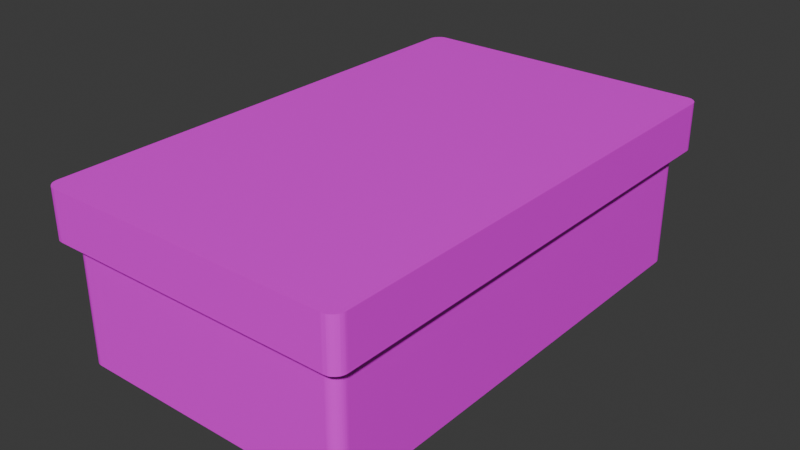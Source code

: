 # Source: Armour_Box.blend  (saved by Blender 4.4.32; exported with 4.5.12 LTS)
import bpy
from mathutils import Matrix  # noqa: F401  (used for matrix-valued properties, if any)

bpy.ops.wm.read_factory_settings(use_empty=True)
scene = bpy.context.scene
scene.name = 'Scene'

# ---- collections
col_collection = bpy.data.collections.new('Collection'); scene.collection.children.link(col_collection)

# ---- images (referenced by path relative to the original .blend; pixels are not part of the script)
import os
ASSET_DIR = os.environ.get("B2B_ASSET_DIR", "")  # directory of the original .blend (textures are referenced by path, not embedded)
HERE = os.path.dirname(os.path.abspath(__file__))  # packed textures are extracted next to this script under _unpacked/

def load_image(name, relpath, width, height, colorspace="sRGB"):
    """Load a texture the original file referenced (path relative to the .blend, or extracted next to this script)."""
    p = next((c for c in (os.path.join(HERE, relpath), os.path.join(ASSET_DIR, relpath)) if relpath and os.path.exists(c)), "")
    if p:
        img = bpy.data.images.load(p, check_existing=True)
        img.name = name
    else:  # same state as the original file: an image datablock whose file is absent (Cycles renders it pink)
        img = bpy.data.images.new(name, width, height)
        img.source = "FILE"
        img.filepath = "//" + (relpath or name)
    img.colorspace_settings.name = colorspace
    return img
img_imphenziapalette02_albedo_png = load_image('ImphenziaPalette02-Albedo.png', 'ImphenziaPalettes/ImphenziaPalette02-Albedo.png', 1024, 1024, 'sRGB')

# ---- materials (node trees are filled in below, after node groups)
mat_material = bpy.data.materials.new('Material')
mat_material.alpha_threshold = 0.0
mat_material.roughness = 0.5
mat_material.line_color = (0.0, 0.0, 0.0, 1.0)

# ---- material node trees
mat_material.use_nodes = True; mat_material.node_tree.nodes.clear()
_N = mat_material.node_tree.nodes; _L = mat_material.node_tree.links
n0 = _N.new('ShaderNodeOutputMaterial'); n0.name = 'Material Output'; n0.location = (300, 300)
n1 = _N.new('ShaderNodeBsdfPrincipled'); n1.name = 'Principled BSDF'; n1.location = (10, 300)
n1.inputs[3].default_value = 1.45
n2 = _N.new('ShaderNodeTexImage'); n2.name = 'Image Texture'; n2.location = (-326, 212)
n2.image = img_imphenziapalette02_albedo_png
_L.new(n1.outputs[0], n0.inputs[0])
_L.new(n2.outputs[0], n1.inputs[0])
n0.is_active_output = True

# ---- world
world_world = bpy.data.worlds.new('World'); scene.world = world_world
world_world.use_nodes = True; world_world.node_tree.nodes.clear()
_N = world_world.node_tree.nodes; _L = world_world.node_tree.links
n0 = _N.new('ShaderNodeOutputWorld'); n0.name = 'World Output'; n0.location = (300, 300)
n1 = _N.new('ShaderNodeBackground'); n1.name = 'Background'; n1.location = (10, 300)
n1.inputs[0].default_value = (0.05088, 0.05088, 0.05088, 1.0)
_L.new(n1.outputs[0], n0.inputs[0])
n0.is_active_output = True
world_world.color = (0.05088, 0.05088, 0.05088)
world_world.sun_shadow_jitter_overblur = 0.0

# ---- meshes
me_cube = bpy.data.meshes.new('Cube')
me_cube.from_pydata([(0.6, -1.0, 0.7), (-0.6, -1.0, 0.7), (0.6, 1.0, 0.7), (-0.6, 1.0, 0.7), (-0.6, 1.05, 0.5), (0.6, 1.05, 0.5), (-0.6, 1.05, 0.7), (0.6, 1.05, 0.7), (0.6, -1.05, 0.5), (-0.6, -1.05, 0.5), (0.6, -1.05, 0.7), (-0.6, -1.05, 0.7), (0.65, 1.0, 0.5), (0.65, -1.0, 0.5), (0.65, 1.0, 0.7), (0.65, -1.0, 0.7), (-0.65, -1.0, 0.5), (-0.65, 1.0, 0.5), (-0.65, -1.0, 0.7), (-0.65, 1.0, 0.7), (-0.6, -1.05, 0.7), (-0.6, -1.05, 0.5), (-0.6, 1.05, 0.5), (-0.6, 1.05, 0.7), (0.6, 1.05, 0.7), (0.6, 1.05, 0.5), (0.6, -1.05, 0.5), (0.6, -1.05, 0.7), (0.65, -1.0, 0.5), (0.6, -1.05, 0.5), (0.6494, -1.008, 0.5), (0.6476, -1.015, 0.5), (0.6446, -1.023, 0.5), (0.6405, -1.029, 0.5), (0.6354, -1.035, 0.5), (0.6294, -1.04, 0.5), (0.6227, -1.045, 0.5), (0.6155, -1.048, 0.5), (0.6078, -1.049, 0.5), (0.6, -1.05, 0.7), (0.65, -1.0, 0.7), (0.6078, -1.049, 0.7), (0.6155, -1.048, 0.7), (0.6227, -1.045, 0.7), (0.6294, -1.04, 0.7), (0.6354, -1.035, 0.7), (0.6405, -1.029, 0.7), (0.6446, -1.023, 0.7), (0.6476, -1.015, 0.7), (0.6494, -1.008, 0.7), (0.65, 1.0, 0.7), (0.6, 1.05, 0.7), (0.6494, 1.008, 0.7), (0.6476, 1.015, 0.7), (0.6446, 1.023, 0.7), (0.6405, 1.029, 0.7), (0.6354, 1.035, 0.7), (0.6294, 1.04, 0.7), (0.6227, 1.045, 0.7), (0.6155, 1.048, 0.7), (0.6078, 1.049, 0.7), (0.6, 1.05, 0.5), (0.65, 1.0, 0.5), (0.6078, 1.049, 0.5), (0.6155, 1.048, 0.5), (0.6227, 1.045, 0.5), (0.6294, 1.04, 0.5), (0.6354, 1.035, 0.5), (0.6405, 1.029, 0.5), (0.6446, 1.023, 0.5), (0.6476, 1.015, 0.5), (0.6494, 1.008, 0.5), (-0.65, 1.0, 0.5), (-0.6, 1.05, 0.5), (-0.6494, 1.008, 0.5), (-0.6476, 1.015, 0.5), (-0.6446, 1.023, 0.5), (-0.6405, 1.029, 0.5), (-0.6354, 1.035, 0.5), (-0.6294, 1.04, 0.5), (-0.6227, 1.045, 0.5), (-0.6155, 1.048, 0.5), (-0.6078, 1.049, 0.5), (-0.6, 1.05, 0.7), (-0.65, 1.0, 0.7), (-0.6078, 1.049, 0.7), (-0.6155, 1.048, 0.7), (-0.6227, 1.045, 0.7), (-0.6294, 1.04, 0.7), (-0.6354, 1.035, 0.7), (-0.6405, 1.029, 0.7), (-0.6446, 1.023, 0.7), (-0.6476, 1.015, 0.7), (-0.6494, 1.008, 0.7), (-0.65, -1.0, 0.7), (-0.6, -1.05, 0.7), (-0.6494, -1.008, 0.7), (-0.6476, -1.015, 0.7), (-0.6446, -1.023, 0.7), (-0.6405, -1.029, 0.7), (-0.6354, -1.035, 0.7), (-0.6294, -1.04, 0.7), (-0.6227, -1.045, 0.7), (-0.6155, -1.048, 0.7), (-0.6078, -1.049, 0.7), (-0.6, -1.05, 0.5), (-0.65, -1.0, 0.5), (-0.6078, -1.049, 0.5), (-0.6155, -1.048, 0.5), (-0.6227, -1.045, 0.5), (-0.6294, -1.04, 0.5), (-0.6354, -1.035, 0.5), (-0.6405, -1.029, 0.5), (-0.6446, -1.023, 0.5), (-0.6476, -1.015, 0.5), (-0.6494, -1.008, 0.5), (0.5515, 1.0, 0.0), (-0.55, 1.0, 0.0), (0.5515, -1.0, 0.5), (-0.55, -1.0, 0.5), (-0.55, -1.0, 0.0), (0.5515, -1.0, 0.0), (-0.55, 1.0, 0.5), (0.5515, 1.0, 0.5), (-0.55, 1.05, 0.5), (0.5515, 1.05, 0.5), (-0.55, 1.05, 0.7), (0.5515, 1.05, 0.7), (0.5515, -1.05, 0.5), (-0.55, -1.05, 0.5), (0.5515, -1.05, 0.7), (-0.55, -1.05, 0.7), (-0.55, 1.0, 0.4533), (-0.55, 1.0, 0.04827), (0.5515, 1.0, 0.4533), (0.5515, 1.0, 0.04827), (0.5515, -1.0, 0.4533), (0.5515, -1.0, 0.04827), (-0.55, -1.0, 0.4533), (-0.55, -1.0, 0.04827), (-0.6, 0.947, 0.0), (-0.6, -0.9497, 0.0), (0.6, 0.947, 0.5), (0.6, -0.9497, 0.5), (-0.6, -0.9497, 0.5), (-0.6, 0.947, 0.5), (0.6, -0.9497, 0.0), (0.6, 0.947, 0.0), (0.65, 0.947, 0.5), (0.65, -0.9497, 0.5), (0.65, 0.947, 0.7), (0.65, -0.9497, 0.7), (-0.65, -0.9497, 0.5), (-0.65, 0.947, 0.5), (-0.65, -0.9497, 0.7), (-0.65, 0.947, 0.7), (-0.55, 0.947, 0.0), (-0.55, -0.9497, 0.0), (0.5515, 0.947, 0.0), (0.5515, -0.9497, 0.0), (0.6, 0.947, 0.04827), (0.6, -0.9497, 0.04827), (0.6, 0.947, 0.4533), (0.6, -0.9497, 0.4533), (-0.6, -0.9497, 0.04827), (-0.6, 0.947, 0.04827), (-0.6, -0.9497, 0.4533), (-0.6, 0.947, 0.4533), (0.5515, -1.0, 0.5), (0.6, -0.9514, 0.5), (0.6486, -1.0, 0.5), (0.6, -1.049, 0.5), (0.6, -1.0, 0.5486), (0.6, -1.049, 0.5), (0.5591, -0.9994, 0.5), (0.5665, -0.9976, 0.5), (0.5735, -0.9947, 0.5), (0.58, -0.9907, 0.5), (0.5858, -0.9858, 0.5), (0.5907, -0.9799, 0.5), (0.5947, -0.9734, 0.5), (0.5976, -0.9664, 0.5), (0.5994, -0.959, 0.5), (0.6, -0.9514, 0.0), (0.5515, -1.0, 0.0), (0.5994, -0.959, 0.0), (0.5976, -0.9664, 0.0), (0.5947, -0.9734, 0.0), (0.5907, -0.9799, 0.0), (0.5858, -0.9858, 0.0), (0.58, -0.9907, 0.0), (0.5735, -0.9947, 0.0), (0.5665, -0.9976, 0.0), (0.5591, -0.9994, 0.0), (0.5514, -1.0, 0.4533), (0.6, -0.9514, 0.4533), (0.559, -0.9994, 0.4533), (0.5664, -0.9976, 0.4533), (0.5734, -0.9947, 0.4533), (0.5799, -0.9907, 0.4533), (0.5858, -0.9858, 0.4533), (0.5907, -0.9799, 0.4533), (0.5947, -0.9734, 0.4533), (0.5976, -0.9664, 0.4533), (0.5994, -0.959, 0.4533), (0.6, -0.9514, 0.04827), (0.5514, -1.0, 0.04827), (0.5994, -0.959, 0.04827), (0.5976, -0.9664, 0.04827), (0.5947, -0.9734, 0.04827), (0.5907, -0.9799, 0.04827), (0.5858, -0.9858, 0.04827), (0.5799, -0.9907, 0.04827), (0.5734, -0.9947, 0.04827), (0.5664, -0.9976, 0.04827), (0.559, -0.9994, 0.04827), (0.6, 0.948, 0.5), (0.5515, 1.0, 0.5), (0.6, 1.05, 0.5), (0.6, 1.0, 0.552), (0.6, 1.05, 0.5), (0.65, 1.0, 0.5), (0.5994, 0.9561, 0.5), (0.5976, 0.9641, 0.5), (0.5947, 0.9716, 0.5), (0.5907, 0.9786, 0.5), (0.5858, 0.9848, 0.5), (0.58, 0.9901, 0.5), (0.5735, 0.9943, 0.5), (0.5665, 0.9975, 0.5), (0.5591, 0.9994, 0.5), (0.5515, 1.0, 0.0), (0.6, 0.948, 0.0), (0.5591, 0.9994, 0.0), (0.5665, 0.9975, 0.0), (0.5735, 0.9943, 0.0), (0.58, 0.9901, 0.0), (0.5858, 0.9848, 0.0), (0.5907, 0.9786, 0.0), (0.5947, 0.9716, 0.0), (0.5976, 0.9641, 0.0), (0.5994, 0.9561, 0.0), (0.6, 0.948, 0.4533), (0.548, 1.0, 0.4533), (0.5994, 0.9561, 0.4533), (0.5975, 0.9641, 0.4533), (0.5943, 0.9716, 0.4533), (0.5901, 0.9786, 0.4533), (0.5848, 0.9848, 0.4533), (0.5786, 0.9901, 0.4533), (0.5716, 0.9943, 0.4533), (0.5641, 0.9975, 0.4533), (0.5561, 0.9994, 0.4533), (0.548, 1.0, 0.04827), (0.6, 0.948, 0.04827), (0.5561, 0.9994, 0.04827), (0.5641, 0.9975, 0.04827), (0.5716, 0.9943, 0.04827), (0.5786, 0.9901, 0.04827), (0.5848, 0.9848, 0.04827), (0.5901, 0.9786, 0.04827), (0.5943, 0.9716, 0.04827), (0.5975, 0.9641, 0.04827), (0.5994, 0.9561, 0.04827), (-0.55, 1.0, 0.5), (-0.6, 0.9492, 0.5), (-0.65, 1.0, 0.5), (-0.6, 1.05, 0.5), (-0.6, 1.0, 0.5508), (-0.6, 1.05, 0.5), (-0.5578, 0.9994, 0.5), (-0.5655, 0.9975, 0.5), (-0.5727, 0.9945, 0.5), (-0.5794, 0.9903, 0.5), (-0.5854, 0.9851, 0.5), (-0.5905, 0.9791, 0.5), (-0.5946, 0.9723, 0.5), (-0.5976, 0.9649, 0.5), (-0.5994, 0.9572, 0.5), (-0.6, 0.9492, 0.0), (-0.55, 1.0, 0.0), (-0.5994, 0.9572, 0.0), (-0.5976, 0.9649, 0.0), (-0.5946, 0.9723, 0.0), (-0.5905, 0.9791, 0.0), (-0.5854, 0.9851, 0.0), (-0.5794, 0.9903, 0.0), (-0.5727, 0.9945, 0.0), (-0.5655, 0.9975, 0.0), (-0.5578, 0.9994, 0.0), (-0.5492, 1.0, 0.4533), (-0.6, 0.9492, 0.4533), (-0.5572, 0.9994, 0.4533), (-0.5649, 0.9975, 0.4533), (-0.5723, 0.9945, 0.4533), (-0.5791, 0.9903, 0.4533), (-0.5851, 0.9851, 0.4533), (-0.5903, 0.9791, 0.4533), (-0.5945, 0.9723, 0.4533), (-0.5975, 0.9649, 0.4533), (-0.5994, 0.9572, 0.4533), (-0.6, 0.9492, 0.04827), (-0.5492, 1.0, 0.04827), (-0.5994, 0.9572, 0.04827), (-0.5975, 0.9649, 0.04827), (-0.5945, 0.9723, 0.04827), (-0.5903, 0.9791, 0.04827), (-0.5851, 0.9851, 0.04827), (-0.5791, 0.9903, 0.04827), (-0.5723, 0.9945, 0.04827), (-0.5649, 0.9975, 0.04827), (-0.5572, 0.9994, 0.04827), (-0.6, -0.9508, 0.5), (-0.5508, -1.0, 0.5), (-0.6, -1.049, 0.5), (-0.6, -1.0, 0.5492), (-0.6, -1.049, 0.5), (-0.6492, -1.0, 0.5), (-0.5994, -0.9585, 0.5), (-0.5976, -0.966, 0.5), (-0.5946, -0.9731, 0.5), (-0.5906, -0.9797, 0.5), (-0.5856, -0.9856, 0.5), (-0.5797, -0.9906, 0.5), (-0.5731, -0.9946, 0.5), (-0.566, -0.9976, 0.5), (-0.5585, -0.9994, 0.5), (-0.5508, -1.0, 0.0), (-0.6, -0.9508, 0.0), (-0.5585, -0.9994, 0.0), (-0.566, -0.9976, 0.0), (-0.5731, -0.9946, 0.0), (-0.5797, -0.9906, 0.0), (-0.5856, -0.9856, 0.0), (-0.5906, -0.9797, 0.0), (-0.5946, -0.9731, 0.0), (-0.5976, -0.966, 0.0), (-0.5994, -0.9585, 0.0), (-0.5508, -1.0, 0.04827), (-0.6, -0.9508, 0.04827), (-0.5585, -0.9994, 0.04827), (-0.566, -0.9976, 0.04827), (-0.5731, -0.9946, 0.04827), (-0.5797, -0.9906, 0.04827), (-0.5856, -0.9856, 0.04827), (-0.5906, -0.9797, 0.04827), (-0.5946, -0.9731, 0.04827), (-0.5976, -0.966, 0.04827), (-0.5994, -0.9585, 0.04827), (-0.6, -0.9508, 0.4533), (-0.5508, -1.0, 0.4533), (-0.5994, -0.9585, 0.4533), (-0.5976, -0.966, 0.4533), (-0.5946, -0.9731, 0.4533), (-0.5906, -0.9797, 0.4533), (-0.5856, -0.9856, 0.4533), (-0.5797, -0.9906, 0.4533), (-0.5731, -0.9946, 0.4533), (-0.566, -0.9976, 0.4533), (-0.5585, -0.9994, 0.4533), (-0.6, 0.1148, 0.0), (-0.6, -0.1174, 0.0), (0.6, 0.1148, 0.5), (0.6, -0.1174, 0.5), (-0.6, -0.1174, 0.5), (-0.6, 0.1148, 0.5), (0.6, -0.1174, 0.0), (0.6, 0.1148, 0.0), (0.65, 0.1148, 0.5), (0.65, -0.1174, 0.5), (0.65, 0.1148, 0.7), (0.65, -0.1174, 0.7), (-0.65, -0.1174, 0.5), (-0.65, 0.1148, 0.5), (-0.65, -0.1174, 0.7), (-0.65, 0.1148, 0.7), (-0.55, 0.1148, 0.0), (-0.55, -0.1174, 0.0), (0.5515, 0.1148, 0.0), (0.5515, -0.1174, 0.0), (0.6, 0.1148, 0.04827), (0.6, -0.1174, 0.04827), (0.6, 0.1148, 0.4533), (0.6, -0.1174, 0.4533), (-0.6, -0.1174, 0.04827), (-0.6, 0.1148, 0.04827), (-0.6, -0.1174, 0.4533), (-0.6, 0.1148, 0.4533), (-0.6, -0.1174, 0.3), (-0.6, 0.1148, 0.3), (-0.65, -0.1174, 0.3), (-0.65, 0.1148, 0.3)], [], [(267, 266, 17, 72, 74, 75, 76, 77, 78, 79, 80, 81, 82, 73, 22), (314, 313, 119, 129, 9), (279, 281, 282, 283, 284, 285, 286, 287, 288, 289, 280, 117, 156, 140), (161, 163, 195, 205), (146, 161, 205, 183), (242, 216, 142, 162), (124, 4, 6, 126), (142, 216, 221, 12, 148), (122, 264, 269, 4, 124), (128, 8, 10, 130), (144, 312, 317, 16, 152), (171, 170, 13, 28, 30, 31, 32, 33, 34, 35, 36, 37, 38, 29, 26), (118, 168, 173, 8, 128), (148, 12, 14, 150), (12, 221, 220, 25, 61, 63, 64, 65, 66, 67, 68, 69, 70, 71, 62), (152, 16, 18, 154), (328, 339, 164, 141), (16, 317, 316, 21, 105, 107, 108, 109, 110, 111, 112, 113, 114, 115, 106), (21, 20, 95, 105), (1, 315, 314, 9, 11), (3, 268, 267, 22, 23), (290, 264, 122, 132), (23, 22, 73, 83), (2, 219, 218, 5, 7), (134, 123, 217, 243), (25, 24, 51, 61), (0, 172, 171, 26, 27), (27, 26, 29, 39), (194, 168, 118, 136), (28, 40, 49, 30), (30, 49, 48, 31), (31, 48, 47, 32), (32, 47, 46, 33), (33, 46, 45, 34), (34, 45, 44, 35), (35, 44, 43, 36), (36, 43, 42, 37), (37, 42, 41, 38), (38, 41, 39, 29), (13, 15, 40, 28), (50, 62, 71, 52), (52, 71, 70, 53), (53, 70, 69, 54), (54, 69, 68, 55), (55, 68, 67, 56), (56, 67, 66, 57), (57, 66, 65, 58), (58, 65, 64, 59), (59, 64, 63, 60), (60, 63, 61, 51), (14, 12, 62, 50), (72, 84, 93, 74), (74, 93, 92, 75), (75, 92, 91, 76), (76, 91, 90, 77), (77, 90, 89, 78), (78, 89, 88, 79), (79, 88, 87, 80), (80, 87, 86, 81), (81, 86, 85, 82), (82, 85, 83, 73), (17, 19, 84, 72), (94, 106, 115, 96), (96, 115, 114, 97), (97, 114, 113, 98), (98, 113, 112, 99), (99, 112, 111, 100), (100, 111, 110, 101), (101, 110, 109, 102), (102, 109, 108, 103), (103, 108, 107, 104), (104, 107, 105, 95), (18, 16, 106, 94), (316, 315, 1, 20, 21), (119, 118, 128, 129), (9, 129, 131, 11), (129, 128, 130, 131), (5, 125, 127, 7), (125, 124, 126, 127), (167, 145, 265, 291), (132, 122, 123, 134), (120, 139, 338, 327), (157, 159, 121, 120), (163, 143, 169, 195), (136, 118, 119, 138), (220, 219, 2, 24, 25), (123, 122, 124, 125), (121, 137, 139, 120), (137, 136, 138, 139), (159, 146, 183, 185, 186, 187, 188, 189, 190, 191, 192, 193, 184, 121), (117, 133, 135, 116), (133, 132, 134, 135), (140, 165, 301, 279), (254, 242, 162, 160), (184, 206, 137, 121), (206, 194, 136, 137), (165, 167, 291, 301), (302, 290, 132, 133), (339, 349, 166, 164), (139, 138, 350, 338), (385, 387, 167, 165), (141, 157, 120, 327, 329, 330, 331, 332, 333, 334, 335, 336, 337, 328), (360, 385, 165, 140), (135, 134, 243, 253), (381, 383, 163, 161), (116, 231, 233, 234, 235, 236, 237, 238, 239, 240, 241, 232, 147, 158), (366, 381, 161, 146), (117, 116, 158, 156), (377, 379, 159, 157), (280, 302, 133, 117), (361, 377, 157, 141), (269, 268, 3, 6, 4), (364, 144, 152, 372), (17, 153, 155, 19), (372, 152, 154, 374), (173, 172, 0, 10, 8), (362, 142, 148, 368), (13, 149, 151, 15), (368, 148, 150, 370), (232, 254, 160, 147), (383, 363, 143, 163), (116, 135, 253, 231), (379, 366, 146, 159), (138, 119, 313, 350), (387, 365, 145, 167), (168, 174, 175, 176, 177, 178, 179, 180, 181, 182, 169, 170, 171, 172, 173), (206, 184, 193, 215), (215, 193, 192, 214), (214, 192, 191, 213), (213, 191, 190, 212), (212, 190, 189, 211), (211, 189, 188, 210), (210, 188, 187, 209), (209, 187, 186, 208), (208, 186, 185, 207), (207, 185, 183, 205), (168, 194, 196, 174), (174, 196, 197, 175), (175, 197, 198, 176), (176, 198, 199, 177), (177, 199, 200, 178), (178, 200, 201, 179), (179, 201, 202, 180), (180, 202, 203, 181), (181, 203, 204, 182), (182, 204, 195, 169), (194, 206, 215, 196), (196, 215, 214, 197), (197, 214, 213, 198), (198, 213, 212, 199), (199, 212, 211, 200), (200, 211, 210, 201), (201, 210, 209, 202), (202, 209, 208, 203), (203, 208, 207, 204), (204, 207, 205, 195), (170, 169, 143, 149, 13), (216, 222, 223, 224, 225, 226, 227, 228, 229, 230, 217, 218, 219, 220, 221), (254, 232, 241, 263), (263, 241, 240, 262), (262, 240, 239, 261), (261, 239, 238, 260), (260, 238, 237, 259), (259, 237, 236, 258), (258, 236, 235, 257), (257, 235, 234, 256), (256, 234, 233, 255), (255, 233, 231, 253), (216, 242, 244, 222), (222, 244, 245, 223), (223, 245, 246, 224), (224, 246, 247, 225), (225, 247, 248, 226), (226, 248, 249, 227), (227, 249, 250, 228), (228, 250, 251, 229), (229, 251, 252, 230), (230, 252, 243, 217), (242, 254, 263, 244), (244, 263, 262, 245), (245, 262, 261, 246), (246, 261, 260, 247), (247, 260, 259, 248), (248, 259, 258, 249), (249, 258, 257, 250), (250, 257, 256, 251), (251, 256, 255, 252), (252, 255, 253, 243), (218, 217, 123, 125, 5), (264, 270, 271, 272, 273, 274, 275, 276, 277, 278, 265, 266, 267, 268, 269), (302, 280, 289, 311), (311, 289, 288, 310), (310, 288, 287, 309), (309, 287, 286, 308), (308, 286, 285, 307), (307, 285, 284, 306), (306, 284, 283, 305), (305, 283, 282, 304), (304, 282, 281, 303), (303, 281, 279, 301), (264, 290, 292, 270), (270, 292, 293, 271), (271, 293, 294, 272), (272, 294, 295, 273), (273, 295, 296, 274), (274, 296, 297, 275), (275, 297, 298, 276), (276, 298, 299, 277), (277, 299, 300, 278), (278, 300, 291, 265), (290, 302, 311, 292), (292, 311, 310, 293), (293, 310, 309, 294), (294, 309, 308, 295), (295, 308, 307, 296), (296, 307, 306, 297), (297, 306, 305, 298), (298, 305, 304, 299), (299, 304, 303, 300), (300, 303, 301, 291), (266, 265, 145, 153, 17), (312, 318, 319, 320, 321, 322, 323, 324, 325, 326, 313, 314, 315, 316, 317), (350, 313, 326, 359), (359, 326, 325, 358), (358, 325, 324, 357), (357, 324, 323, 356), (356, 323, 322, 355), (355, 322, 321, 354), (354, 321, 320, 353), (353, 320, 319, 352), (352, 319, 318, 351), (351, 318, 312, 349), (327, 338, 340, 329), (329, 340, 341, 330), (330, 341, 342, 331), (331, 342, 343, 332), (332, 343, 344, 333), (333, 344, 345, 334), (334, 345, 346, 335), (335, 346, 347, 336), (336, 347, 348, 337), (337, 348, 339, 328), (338, 350, 359, 340), (340, 359, 358, 341), (341, 358, 357, 342), (342, 357, 356, 343), (343, 356, 355, 344), (344, 355, 354, 345), (345, 354, 353, 346), (346, 353, 352, 347), (347, 352, 351, 348), (348, 351, 349, 339), (349, 312, 144, 166), (371, 374, 154, 18, 94, 96, 97, 98, 99, 100, 101, 102, 103, 104, 95, 20, 1, 11, 131, 130, 10, 0, 27, 39, 41, 42, 43, 44, 45, 46, 47, 48, 49, 40, 15, 151), (127, 126, 6, 3, 23, 83, 85, 86, 87, 88, 89, 90, 91, 92, 93, 84, 19, 155, 375, 370, 150, 14, 50, 52, 53, 54, 55, 56, 57, 58, 59, 60, 51, 24, 2, 7), (370, 375, 374, 371), (166, 144, 364, 386), (386, 364, 365, 387), (158, 147, 367, 378), (378, 367, 366, 379), (162, 142, 362, 382), (382, 362, 363, 383), (149, 369, 371, 151), (369, 368, 370, 371), (143, 363, 369, 149), (363, 362, 368, 369), (153, 373, 375, 155), (373, 372, 374, 375), (145, 365, 373, 153), (372, 373, 391, 390), (140, 156, 376, 360), (360, 376, 377, 361), (156, 158, 378, 376), (376, 378, 379, 377), (147, 160, 380, 367), (367, 380, 381, 366), (160, 162, 382, 380), (380, 382, 383, 381), (141, 164, 384, 361), (361, 384, 385, 360), (164, 166, 386, 384), (384, 386, 387, 385), (389, 388, 390, 391), (373, 365, 389, 391), (365, 364, 388, 389), (364, 372, 390, 388)])
_uv = me_cube.uv_layers.new(name='UVMap')
_uv.uv.foreach_set('vector', [0.7393, 0.9033, 0.7393, 0.9033, 0.7393, 0.9033, 0.7393, 0.9033, 0.7393, 0.9033, 0.7393, 0.9033, 0.7393, 0.9033, 0.7393, 0.9033, 0.7393, 0.9033, 0.7393, 0.9033, 0.7393, 0.9033, 0.7393, 0.9033, 0.7393, 0.9033, 0.7393, 0.9033, 0.7393, 0.9033, 0.7393, 0.9033, 0.7393, 0.9033, 0.7393, 0.9033, 0.7393, 0.9033, 0.7393, 0.9033, 0.4883, 0.9473, 0.4883, 0.9473, 0.4883, 0.9473, 0.4883, 0.9473, 0.4883, 0.9473, 0.4883, 0.9473, 0.4883, 0.9473, 0.4883, 0.9473, 0.4883, 0.9473, 0.4883, 0.9473, 0.4883, 0.9473, 0.4883, 0.9473, 0.4883, 0.9473, 0.4883, 0.9473, 0.4883, 0.9473, 0.4883, 0.9473, 0.4883, 0.9473, 0.4883, 0.9473, 0.4883, 0.9473, 0.4883, 0.9473, 0.4883, 0.9473, 0.4883, 0.9473, 0.4883, 0.9473, 0.4883, 0.9473, 0.4883, 0.9473, 0.4883, 0.9473, 0.7393, 0.9033, 0.7393, 0.9033, 0.7393, 0.9033, 0.7393, 0.9033, 0.7393, 0.9033, 0.7393, 0.9033, 0.7393, 0.9033, 0.7393, 0.9033, 0.7393, 0.9033, 0.7393, 0.9033, 0.7393, 0.9033, 0.7393, 0.9033, 0.7393, 0.9033, 0.7393, 0.9033, 0.7393, 0.9033, 0.7393, 0.9033, 0.7393, 0.9033, 0.7393, 0.9033, 0.7393, 0.9033, 0.7393, 0.9033, 0.7393, 0.9033, 0.7393, 0.9033, 0.7393, 0.9033, 0.7393, 0.9033, 0.7393, 0.9033, 0.7393, 0.9033, 0.7393, 0.9033, 0.7393, 0.9033, 0.7393, 0.9033, 0.7393, 0.9033, 0.7393, 0.9033, 0.7393, 0.9033, 0.7393, 0.9033, 0.7393, 0.9033, 0.7393, 0.9033, 0.7393, 0.9033, 0.7393, 0.9033, 0.7393, 0.9033, 0.7393, 0.9033, 0.7393, 0.9033, 0.7393, 0.9033, 0.7393, 0.9033, 0.7393, 0.9033, 0.7393, 0.9033, 0.7393, 0.9033, 0.7393, 0.9033, 0.7393, 0.9033, 0.7393, 0.9033, 0.7393, 0.9033, 0.7393, 0.9033, 0.7393, 0.9033, 0.7393, 0.9033, 0.7393, 0.9033, 0.7393, 0.9033, 0.7393, 0.9033, 0.7393, 0.9033, 0.7393, 0.9033, 0.7393, 0.9033, 0.7393, 0.9033, 0.7393, 0.9033, 0.7393, 0.9033, 0.7393, 0.9033, 0.7393, 0.9033, 0.7393, 0.9033, 0.7393, 0.9033, 0.7393, 0.9033, 0.4883, 0.9473, 0.4883, 0.9473, 0.4883, 0.9473, 0.4883, 0.9473, 0.7393, 0.9033, 0.7393, 0.9033, 0.7393, 0.9033, 0.7393, 0.9033, 0.7393, 0.9033, 0.7393, 0.9033, 0.7393, 0.9033, 0.7393, 0.9033, 0.7393, 0.9033, 0.7393, 0.9033, 0.7393, 0.9033, 0.7393, 0.9033, 0.7393, 0.9033, 0.7393, 0.9033, 0.7393, 0.9033, 0.7393, 0.9033, 0.7393, 0.9033, 0.7393, 0.9033, 0.7393, 0.9033, 0.4199, 0.9746, 0.4199, 0.9746, 0.4199, 0.9746, 0.4199, 0.9746, 0.4199, 0.9746, 0.4199, 0.9746, 0.4199, 0.9746, 0.4199, 0.9746, 0.4199, 0.9746, 0.4199, 0.9746, 0.4883, 0.9473, 0.4883, 0.9473, 0.4883, 0.9473, 0.4883, 0.9473, 0.7393, 0.9033, 0.7393, 0.9033, 0.7393, 0.9033, 0.7393, 0.9033, 0.4199, 0.9746, 0.4199, 0.9746, 0.4199, 0.9746, 0.4199, 0.9746, 0.4199, 0.9746, 0.4883, 0.9473, 0.4883, 0.9473, 0.4883, 0.9473, 0.4883, 0.9473, 0.7393, 0.9033, 0.7393, 0.9033, 0.7393, 0.9033, 0.7393, 0.9033, 0.4199, 0.9746, 0.4199, 0.9746, 0.4199, 0.9746, 0.4199, 0.9746, 0.4199, 0.9746, 0.7393, 0.9033, 0.7393, 0.9033, 0.7393, 0.9033, 0.7393, 0.9033, 0.4883, 0.9473, 0.4883, 0.9473, 0.4883, 0.9473, 0.4883, 0.9473, 0.7393, 0.9033, 0.7393, 0.9033, 0.7393, 0.9033, 0.7393, 0.9033, 0.7393, 0.9033, 0.7393, 0.9033, 0.7393, 0.9033, 0.7393, 0.9033, 0.7393, 0.9033, 0.7393, 0.9033, 0.7393, 0.9033, 0.7393, 0.9033, 0.7393, 0.9033, 0.7393, 0.9033, 0.7393, 0.9033, 0.7393, 0.9033, 0.7393, 0.9033, 0.7393, 0.9033, 0.7393, 0.9033, 0.7393, 0.9033, 0.7393, 0.9033, 0.7393, 0.9033, 0.7393, 0.9033, 0.7393, 0.9033, 0.7393, 0.9033, 0.7393, 0.9033, 0.7393, 0.9033, 0.7393, 0.9033, 0.7393, 0.9033, 0.7393, 0.9033, 0.7393, 0.9033, 0.7393, 0.9033, 0.7393, 0.9033, 0.7393, 0.9033, 0.7393, 0.9033, 0.7393, 0.9033, 0.7393, 0.9033, 0.7393, 0.9033, 0.7393, 0.9033, 0.7393, 0.9033, 0.7393, 0.9033, 0.7393, 0.9033, 0.7393, 0.9033, 0.7393, 0.9033, 0.7393, 0.9033, 0.7393, 0.9033, 0.7393, 0.9033, 0.7393, 0.9033, 0.7393, 0.9033, 0.7393, 0.9033, 0.7393, 0.9033, 0.7393, 0.9033, 0.7393, 0.9033, 0.7393, 0.9033, 0.7393, 0.9033, 0.7393, 0.9033, 0.7393, 0.9033, 0.7393, 0.9033, 0.7393, 0.9033, 0.7393, 0.9033, 0.7393, 0.9033, 0.7393, 0.9033, 0.7393, 0.9033, 0.7393, 0.9033, 0.7393, 0.9033, 0.7393, 0.9033, 0.7393, 0.9033, 0.7393, 0.9033, 0.7393, 0.9033, 0.7393, 0.9033, 0.7393, 0.9033, 0.7393, 0.9033, 0.7393, 0.9033, 0.7393, 0.9033, 0.7393, 0.9033, 0.7393, 0.9033, 0.7393, 0.9033, 0.7393, 0.9033, 0.7393, 0.9033, 0.7393, 0.9033, 0.7393, 0.9033, 0.7393, 0.9033, 0.7393, 0.9033, 0.7393, 0.9033, 0.7393, 0.9033, 0.7393, 0.9033, 0.7393, 0.9033, 0.7393, 0.9033, 0.7393, 0.9033, 0.7393, 0.9033, 0.7393, 0.9033, 0.7393, 0.9033, 0.7393, 0.9033, 0.7393, 0.9033, 0.7393, 0.9033, 0.7393, 0.9033, 0.7393, 0.9033, 0.7393, 0.9033, 0.7393, 0.9033, 0.7393, 0.9033, 0.7393, 0.9033, 0.7393, 0.9033, 0.7393, 0.9033, 0.7393, 0.9033, 0.7393, 0.9033, 0.7393, 0.9033, 0.7393, 0.9033, 0.7393, 0.9033, 0.7393, 0.9033, 0.7393, 0.9033, 0.7393, 0.9033, 0.7393, 0.9033, 0.7393, 0.9033, 0.7393, 0.9033, 0.7393, 0.9033, 0.7393, 0.9033, 0.7393, 0.9033, 0.7393, 0.9033, 0.7393, 0.9033, 0.7393, 0.9033, 0.7393, 0.9033, 0.7393, 0.9033, 0.7393, 0.9033, 0.7393, 0.9033, 0.7393, 0.9033, 0.7393, 0.9033, 0.7393, 0.9033, 0.7393, 0.9033, 0.7393, 0.9033, 0.7393, 0.9033, 0.7393, 0.9033, 0.7393, 0.9033, 0.7393, 0.9033, 0.7393, 0.9033, 0.7393, 0.9033, 0.7393, 0.9033, 0.7393, 0.9033, 0.7393, 0.9033, 0.7393, 0.9033, 0.7393, 0.9033, 0.7393, 0.9033, 0.7393, 0.9033, 0.7393, 0.9033, 0.7393, 0.9033, 0.7393, 0.9033, 0.7393, 0.9033, 0.7393, 0.9033, 0.7393, 0.9033, 0.7393, 0.9033, 0.7393, 0.9033, 0.7393, 0.9033, 0.7393, 0.9033, 0.7393, 0.9033, 0.7393, 0.9033, 0.7393, 0.9033, 0.7393, 0.9033, 0.7393, 0.9033, 0.7393, 0.9033, 0.7393, 0.9033, 0.7393, 0.9033, 0.7393, 0.9033, 0.7393, 0.9033, 0.7393, 0.9033, 0.7393, 0.9033, 0.7393, 0.9033, 0.7393, 0.9033, 0.7393, 0.9033, 0.7393, 0.9033, 0.7393, 0.9033, 0.7393, 0.9033, 0.7393, 0.9033, 0.7393, 0.9033, 0.7393, 0.9033, 0.7393, 0.9033, 0.7393, 0.9033, 0.7393, 0.9033, 0.4199, 0.9746, 0.4199, 0.9746, 0.4199, 0.9746, 0.4199, 0.9746, 0.4199, 0.9746, 0.7393, 0.9033, 0.7393, 0.9033, 0.7393, 0.9033, 0.7393, 0.9033, 0.7393, 0.9033, 0.7393, 0.9033, 0.7393, 0.9033, 0.7393, 0.9033, 0.7393, 0.9033, 0.7393, 0.9033, 0.7393, 0.9033, 0.7393, 0.9033, 0.7393, 0.9033, 0.7393, 0.9033, 0.7393, 0.9033, 0.7393, 0.9033, 0.7393, 0.9033, 0.7393, 0.9033, 0.7393, 0.9033, 0.7393, 0.9033, 0.4883, 0.9473, 0.4883, 0.9473, 0.4883, 0.9473, 0.4883, 0.9473, 0.4883, 0.9473, 0.4883, 0.9473, 0.4883, 0.9473, 0.4883, 0.9473, 0.4883, 0.9473, 0.4883, 0.9473, 0.4883, 0.9473, 0.4883, 0.9473, 0.4883, 0.9473, 0.4883, 0.9473, 0.4883, 0.9473, 0.4883, 0.9473, 0.4883, 0.9473, 0.4883, 0.9473, 0.4883, 0.9473, 0.4883, 0.9473, 0.4883, 0.9473, 0.4883, 0.9473, 0.4883, 0.9473, 0.4883, 0.9473, 0.4199, 0.9746, 0.4199, 0.9746, 0.4199, 0.9746, 0.4199, 0.9746, 0.4199, 0.9746, 0.7393, 0.9033, 0.7393, 0.9033, 0.7393, 0.9033, 0.7393, 0.9033, 0.4883, 0.9473, 0.4883, 0.9473, 0.4883, 0.9473, 0.4883, 0.9473, 0.4883, 0.9473, 0.4883, 0.9473, 0.4883, 0.9473, 0.4883, 0.9473, 0.4883, 0.9473, 0.4883, 0.9473, 0.4883, 0.9473, 0.4883, 0.9473, 0.4883, 0.9473, 0.4883, 0.9473, 0.4883, 0.9473, 0.4883, 0.9473, 0.4883, 0.9473, 0.4883, 0.9473, 0.4883, 0.9473, 0.4883, 0.9473, 0.4883, 0.9473, 0.4883, 0.9473, 0.4883, 0.9473, 0.4883, 0.9473, 0.4883, 0.9473, 0.4883, 0.9473, 0.4883, 0.9473, 0.4883, 0.9473, 0.4883, 0.9473, 0.4883, 0.9473, 0.4883, 0.9473, 0.4883, 0.9473, 0.4883, 0.9473, 0.4883, 0.9473, 0.4883, 0.9473, 0.4883, 0.9473, 0.4883, 0.9473, 0.4883, 0.9473, 0.4883, 0.9473, 0.4883, 0.9473, 0.4883, 0.9473, 0.4883, 0.9473, 0.4883, 0.9473, 0.4883, 0.9473, 0.4883, 0.9473, 0.4883, 0.9473, 0.4883, 0.9473, 0.4883, 0.9473, 0.4883, 0.9473, 0.4883, 0.9473, 0.4883, 0.9473, 0.4883, 0.9473, 0.4883, 0.9473, 0.4883, 0.9473, 0.4883, 0.9473, 0.4883, 0.9473, 0.4883, 0.9473, 0.4883, 0.9473, 0.4883, 0.9473, 0.4883, 0.9473, 0.4883, 0.9473, 0.4883, 0.9473, 0.4883, 0.9473, 0.4883, 0.9473, 0.4883, 0.9473, 0.4883, 0.9473, 0.4883, 0.9473, 0.4883, 0.9473, 0.4883, 0.9473, 0.4883, 0.9473, 0.4883, 0.9473, 0.4883, 0.9473, 0.4883, 0.9473, 0.4883, 0.9473, 0.4883, 0.9473, 0.4883, 0.9473, 0.4883, 0.9473, 0.4883, 0.9473, 0.4883, 0.9473, 0.4883, 0.9473, 0.4883, 0.9473, 0.4883, 0.9473, 0.4883, 0.9473, 0.4883, 0.9473, 0.4883, 0.9473, 0.4883, 0.9473, 0.4883, 0.9473, 0.4883, 0.9473, 0.4883, 0.9473, 0.4883, 0.9473, 0.4883, 0.9473, 0.4883, 0.9473, 0.4883, 0.9473, 0.4883, 0.9473, 0.4883, 0.9473, 0.4883, 0.9473, 0.4883, 0.9473, 0.4883, 0.9473, 0.4883, 0.9473, 0.4883, 0.9473, 0.4883, 0.9473, 0.4883, 0.9473, 0.4883, 0.9473, 0.4883, 0.9473, 0.4883, 0.9473, 0.4883, 0.9473, 0.4883, 0.9473, 0.4883, 0.9473, 0.4883, 0.9473, 0.4883, 0.9473, 0.4883, 0.9473, 0.4883, 0.9473, 0.4883, 0.9473, 0.4883, 0.9473, 0.4883, 0.9473, 0.4883, 0.9473, 0.4883, 0.9473, 0.4883, 0.9473, 0.4883, 0.9473, 0.4883, 0.9473, 0.4883, 0.9473, 0.4883, 0.9473, 0.4883, 0.9473, 0.4883, 0.9473, 0.4883, 0.9473, 0.4883, 0.9473, 0.4199, 0.9746, 0.4199, 0.9746, 0.4199, 0.9746, 0.4199, 0.9746, 0.4199, 0.9746, 0.7393, 0.9033, 0.7393, 0.9033, 0.7393, 0.9033, 0.7393, 0.9033, 0.7393, 0.9033, 0.7393, 0.9033, 0.7393, 0.9033, 0.7393, 0.9033, 0.7393, 0.9033, 0.7393, 0.9033, 0.7393, 0.9033, 0.7393, 0.9033, 0.4199, 0.9746, 0.4199, 0.9746, 0.4199, 0.9746, 0.4199, 0.9746, 0.4199, 0.9746, 0.7393, 0.9033, 0.7393, 0.9033, 0.7393, 0.9033, 0.7393, 0.9033, 0.7393, 0.9033, 0.7393, 0.9033, 0.7393, 0.9033, 0.7393, 0.9033, 0.7393, 0.9033, 0.7393, 0.9033, 0.7393, 0.9033, 0.7393, 0.9033, 0.4883, 0.9473, 0.4883, 0.9473, 0.4883, 0.9473, 0.4883, 0.9473, 0.4883, 0.9473, 0.4883, 0.9473, 0.4883, 0.9473, 0.4883, 0.9473, 0.4883, 0.9473, 0.4883, 0.9473, 0.4883, 0.9473, 0.4883, 0.9473, 0.4883, 0.9473, 0.4883, 0.9473, 0.4883, 0.9473, 0.4883, 0.9473, 0.4883, 0.9473, 0.4883, 0.9473, 0.4883, 0.9473, 0.4883, 0.9473, 0.4883, 0.9473, 0.4883, 0.9473, 0.4883, 0.9473, 0.4883, 0.9473, 0.7393, 0.9033, 0.7393, 0.9033, 0.7393, 0.9033, 0.7393, 0.9033, 0.7393, 0.9033, 0.7393, 0.9033, 0.7393, 0.9033, 0.7393, 0.9033, 0.7393, 0.9033, 0.7393, 0.9033, 0.7393, 0.9033, 0.7393, 0.9033, 0.7393, 0.9033, 0.7393, 0.9033, 0.7393, 0.9033, 0.4883, 0.9473, 0.4883, 0.9473, 0.4883, 0.9473, 0.4883, 0.9473, 0.4883, 0.9473, 0.4883, 0.9473, 0.4883, 0.9473, 0.4883, 0.9473, 0.4883, 0.9473, 0.4883, 0.9473, 0.4883, 0.9473, 0.4883, 0.9473, 0.4883, 0.9473, 0.4883, 0.9473, 0.4883, 0.9473, 0.4883, 0.9473, 0.4883, 0.9473, 0.4883, 0.9473, 0.4883, 0.9473, 0.4883, 0.9473, 0.4883, 0.9473, 0.4883, 0.9473, 0.4883, 0.9473, 0.4883, 0.9473, 0.4883, 0.9473, 0.4883, 0.9473, 0.4883, 0.9473, 0.4883, 0.9473, 0.4883, 0.9473, 0.4883, 0.9473, 0.4883, 0.9473, 0.4883, 0.9473, 0.4883, 0.9473, 0.4883, 0.9473, 0.4883, 0.9473, 0.4883, 0.9473, 0.4883, 0.9473, 0.4883, 0.9473, 0.4883, 0.9473, 0.4883, 0.9473, 0.4883, 0.9473, 0.4883, 0.9473, 0.4883, 0.9473, 0.4883, 0.9473, 0.4883, 0.9473, 0.4883, 0.9473, 0.4883, 0.9473, 0.4883, 0.9473, 0.4883, 0.9473, 0.4883, 0.9473, 0.4883, 0.9473, 0.4883, 0.9473, 0.4883, 0.9473, 0.4883, 0.9473, 0.4883, 0.9473, 0.4883, 0.9473, 0.4883, 0.9473, 0.4883, 0.9473, 0.4883, 0.9473, 0.4883, 0.9473, 0.4883, 0.9473, 0.4883, 0.9473, 0.4883, 0.9473, 0.4883, 0.9473, 0.4883, 0.9473, 0.4883, 0.9473, 0.4883, 0.9473, 0.4883, 0.9473, 0.4883, 0.9473, 0.4883, 0.9473, 0.4883, 0.9473, 0.4883, 0.9473, 0.4883, 0.9473, 0.4883, 0.9473, 0.4883, 0.9473, 0.4883, 0.9473, 0.4883, 0.9473, 0.4883, 0.9473, 0.4883, 0.9473, 0.4883, 0.9473, 0.4883, 0.9473, 0.4883, 0.9473, 0.4883, 0.9473, 0.4883, 0.9473, 0.4883, 0.9473, 0.4883, 0.9473, 0.4883, 0.9473, 0.4883, 0.9473, 0.4883, 0.9473, 0.4883, 0.9473, 0.4883, 0.9473, 0.4883, 0.9473, 0.4883, 0.9473, 0.4883, 0.9473, 0.4883, 0.9473, 0.4883, 0.9473, 0.4883, 0.9473, 0.4883, 0.9473, 0.4883, 0.9473, 0.4883, 0.9473, 0.4883, 0.9473, 0.4883, 0.9473, 0.4883, 0.9473, 0.4883, 0.9473, 0.4883, 0.9473, 0.4883, 0.9473, 0.4883, 0.9473, 0.4883, 0.9473, 0.4883, 0.9473, 0.4883, 0.9473, 0.4883, 0.9473, 0.4883, 0.9473, 0.4883, 0.9473, 0.4883, 0.9473, 0.4883, 0.9473, 0.4883, 0.9473, 0.4883, 0.9473, 0.4883, 0.9473, 0.4883, 0.9473, 0.4883, 0.9473, 0.7393, 0.9033, 0.7393, 0.9033, 0.7393, 0.9033, 0.7393, 0.9033, 0.7393, 0.9033, 0.7393, 0.9033, 0.7393, 0.9033, 0.7393, 0.9033, 0.7393, 0.9033, 0.7393, 0.9033, 0.7393, 0.9033, 0.7393, 0.9033, 0.7393, 0.9033, 0.7393, 0.9033, 0.7393, 0.9033, 0.7393, 0.9033, 0.7393, 0.9033, 0.7393, 0.9033, 0.7393, 0.9033, 0.7393, 0.9033, 0.4883, 0.9473, 0.4883, 0.9473, 0.4883, 0.9473, 0.4883, 0.9473, 0.4883, 0.9473, 0.4883, 0.9473, 0.4883, 0.9473, 0.4883, 0.9473, 0.4883, 0.9473, 0.4883, 0.9473, 0.4883, 0.9473, 0.4883, 0.9473, 0.4883, 0.9473, 0.4883, 0.9473, 0.4883, 0.9473, 0.4883, 0.9473, 0.4883, 0.9473, 0.4883, 0.9473, 0.4883, 0.9473, 0.4883, 0.9473, 0.4883, 0.9473, 0.4883, 0.9473, 0.4883, 0.9473, 0.4883, 0.9473, 0.4883, 0.9473, 0.4883, 0.9473, 0.4883, 0.9473, 0.4883, 0.9473, 0.4883, 0.9473, 0.4883, 0.9473, 0.4883, 0.9473, 0.4883, 0.9473, 0.4883, 0.9473, 0.4883, 0.9473, 0.4883, 0.9473, 0.4883, 0.9473, 0.4883, 0.9473, 0.4883, 0.9473, 0.4883, 0.9473, 0.4883, 0.9473, 0.4883, 0.9473, 0.4883, 0.9473, 0.4883, 0.9473, 0.4883, 0.9473, 0.4883, 0.9473, 0.4883, 0.9473, 0.4883, 0.9473, 0.4883, 0.9473, 0.4883, 0.9473, 0.4883, 0.9473, 0.4883, 0.9473, 0.4883, 0.9473, 0.4883, 0.9473, 0.4883, 0.9473, 0.4883, 0.9473, 0.4883, 0.9473, 0.4883, 0.9473, 0.4883, 0.9473, 0.4883, 0.9473, 0.4883, 0.9473, 0.4883, 0.9473, 0.4883, 0.9473, 0.4883, 0.9473, 0.4883, 0.9473, 0.4883, 0.9473, 0.4883, 0.9473, 0.4883, 0.9473, 0.4883, 0.9473, 0.4883, 0.9473, 0.4883, 0.9473, 0.4883, 0.9473, 0.4883, 0.9473, 0.4883, 0.9473, 0.4883, 0.9473, 0.4883, 0.9473, 0.4883, 0.9473, 0.4883, 0.9473, 0.4883, 0.9473, 0.4883, 0.9473, 0.4883, 0.9473, 0.4883, 0.9473, 0.4883, 0.9473, 0.4883, 0.9473, 0.4883, 0.9473, 0.4883, 0.9473, 0.4883, 0.9473, 0.4883, 0.9473, 0.4883, 0.9473, 0.4883, 0.9473, 0.4883, 0.9473, 0.4883, 0.9473, 0.4883, 0.9473, 0.4883, 0.9473, 0.4883, 0.9473, 0.4883, 0.9473, 0.4883, 0.9473, 0.4883, 0.9473, 0.4883, 0.9473, 0.4883, 0.9473, 0.4883, 0.9473, 0.4883, 0.9473, 0.4883, 0.9473, 0.4883, 0.9473, 0.4883, 0.9473, 0.4883, 0.9473, 0.4883, 0.9473, 0.4883, 0.9473, 0.4883, 0.9473, 0.4883, 0.9473, 0.4883, 0.9473, 0.4883, 0.9473, 0.4883, 0.9473, 0.4883, 0.9473, 0.4883, 0.9473, 0.4883, 0.9473, 0.4883, 0.9473, 0.4883, 0.9473, 0.4883, 0.9473, 0.4883, 0.9473, 0.4883, 0.9473, 0.7393, 0.9033, 0.7393, 0.9033, 0.7393, 0.9033, 0.7393, 0.9033, 0.7393, 0.9033, 0.7393, 0.9033, 0.7393, 0.9033, 0.7393, 0.9033, 0.7393, 0.9033, 0.7393, 0.9033, 0.7393, 0.9033, 0.7393, 0.9033, 0.7393, 0.9033, 0.7393, 0.9033, 0.7393, 0.9033, 0.7393, 0.9033, 0.7393, 0.9033, 0.7393, 0.9033, 0.7393, 0.9033, 0.7393, 0.9033, 0.4883, 0.9473, 0.4883, 0.9473, 0.4883, 0.9473, 0.4883, 0.9473, 0.4883, 0.9473, 0.4883, 0.9473, 0.4883, 0.9473, 0.4883, 0.9473, 0.4883, 0.9473, 0.4883, 0.9473, 0.4883, 0.9473, 0.4883, 0.9473, 0.4883, 0.9473, 0.4883, 0.9473, 0.4883, 0.9473, 0.4883, 0.9473, 0.4883, 0.9473, 0.4883, 0.9473, 0.4883, 0.9473, 0.4883, 0.9473, 0.4883, 0.9473, 0.4883, 0.9473, 0.4883, 0.9473, 0.4883, 0.9473, 0.4883, 0.9473, 0.4883, 0.9473, 0.4883, 0.9473, 0.4883, 0.9473, 0.4883, 0.9473, 0.4883, 0.9473, 0.4883, 0.9473, 0.4883, 0.9473, 0.4883, 0.9473, 0.4883, 0.9473, 0.4883, 0.9473, 0.4883, 0.9473, 0.4883, 0.9473, 0.4883, 0.9473, 0.4883, 0.9473, 0.4883, 0.9473, 0.4883, 0.9473, 0.4883, 0.9473, 0.4883, 0.9473, 0.4883, 0.9473, 0.4883, 0.9473, 0.4883, 0.9473, 0.4883, 0.9473, 0.4883, 0.9473, 0.4883, 0.9473, 0.4883, 0.9473, 0.4883, 0.9473, 0.4883, 0.9473, 0.4883, 0.9473, 0.4883, 0.9473, 0.4883, 0.9473, 0.4883, 0.9473, 0.4883, 0.9473, 0.4883, 0.9473, 0.4883, 0.9473, 0.4883, 0.9473, 0.4883, 0.9473, 0.4883, 0.9473, 0.4883, 0.9473, 0.4883, 0.9473, 0.4883, 0.9473, 0.4883, 0.9473, 0.4883, 0.9473, 0.4883, 0.9473, 0.4883, 0.9473, 0.4883, 0.9473, 0.4883, 0.9473, 0.4883, 0.9473, 0.4883, 0.9473, 0.4883, 0.9473, 0.4883, 0.9473, 0.4883, 0.9473, 0.4883, 0.9473, 0.4883, 0.9473, 0.4883, 0.9473, 0.4883, 0.9473, 0.4883, 0.9473, 0.4883, 0.9473, 0.4883, 0.9473, 0.4883, 0.9473, 0.4883, 0.9473, 0.4883, 0.9473, 0.4883, 0.9473, 0.4883, 0.9473, 0.4883, 0.9473, 0.4883, 0.9473, 0.4883, 0.9473, 0.4883, 0.9473, 0.4883, 0.9473, 0.4883, 0.9473, 0.4883, 0.9473, 0.4883, 0.9473, 0.4883, 0.9473, 0.4883, 0.9473, 0.4883, 0.9473, 0.4883, 0.9473, 0.4883, 0.9473, 0.4883, 0.9473, 0.4883, 0.9473, 0.4883, 0.9473, 0.4883, 0.9473, 0.4883, 0.9473, 0.4883, 0.9473, 0.4883, 0.9473, 0.4883, 0.9473, 0.4883, 0.9473, 0.4883, 0.9473, 0.4883, 0.9473, 0.4883, 0.9473, 0.4883, 0.9473, 0.4883, 0.9473, 0.4883, 0.9473, 0.4883, 0.9473, 0.4883, 0.9473, 0.4883, 0.9473, 0.4883, 0.9473, 0.7393, 0.9033, 0.7393, 0.9033, 0.7393, 0.9033, 0.7393, 0.9033, 0.7393, 0.9033, 0.7393, 0.9033, 0.7393, 0.9033, 0.7393, 0.9033, 0.7393, 0.9033, 0.7393, 0.9033, 0.7393, 0.9033, 0.7393, 0.9033, 0.7393, 0.9033, 0.7393, 0.9033, 0.7393, 0.9033, 0.7393, 0.9033, 0.7393, 0.9033, 0.7393, 0.9033, 0.7393, 0.9033, 0.7393, 0.9033, 0.4883, 0.9473, 0.4883, 0.9473, 0.4883, 0.9473, 0.4883, 0.9473, 0.4883, 0.9473, 0.4883, 0.9473, 0.4883, 0.9473, 0.4883, 0.9473, 0.4883, 0.9473, 0.4883, 0.9473, 0.4883, 0.9473, 0.4883, 0.9473, 0.4883, 0.9473, 0.4883, 0.9473, 0.4883, 0.9473, 0.4883, 0.9473, 0.4883, 0.9473, 0.4883, 0.9473, 0.4883, 0.9473, 0.4883, 0.9473, 0.4883, 0.9473, 0.4883, 0.9473, 0.4883, 0.9473, 0.4883, 0.9473, 0.4883, 0.9473, 0.4883, 0.9473, 0.4883, 0.9473, 0.4883, 0.9473, 0.4883, 0.9473, 0.4883, 0.9473, 0.4883, 0.9473, 0.4883, 0.9473, 0.4883, 0.9473, 0.4883, 0.9473, 0.4883, 0.9473, 0.4883, 0.9473, 0.4883, 0.9473, 0.4883, 0.9473, 0.4883, 0.9473, 0.4883, 0.9473, 0.4883, 0.9473, 0.4883, 0.9473, 0.4883, 0.9473, 0.4883, 0.9473, 0.4883, 0.9473, 0.4883, 0.9473, 0.4883, 0.9473, 0.4883, 0.9473, 0.4883, 0.9473, 0.4883, 0.9473, 0.4883, 0.9473, 0.4883, 0.9473, 0.4883, 0.9473, 0.4883, 0.9473, 0.4883, 0.9473, 0.4883, 0.9473, 0.4883, 0.9473, 0.4883, 0.9473, 0.4883, 0.9473, 0.4883, 0.9473, 0.4883, 0.9473, 0.4883, 0.9473, 0.4883, 0.9473, 0.4883, 0.9473, 0.4883, 0.9473, 0.4883, 0.9473, 0.4883, 0.9473, 0.4883, 0.9473, 0.4883, 0.9473, 0.4883, 0.9473, 0.4883, 0.9473, 0.4883, 0.9473, 0.4883, 0.9473, 0.4883, 0.9473, 0.4883, 0.9473, 0.4883, 0.9473, 0.4883, 0.9473, 0.4883, 0.9473, 0.4883, 0.9473, 0.4883, 0.9473, 0.4883, 0.9473, 0.4883, 0.9473, 0.4883, 0.9473, 0.4883, 0.9473, 0.4883, 0.9473, 0.4883, 0.9473, 0.4883, 0.9473, 0.4883, 0.9473, 0.4883, 0.9473, 0.4883, 0.9473, 0.4883, 0.9473, 0.4883, 0.9473, 0.4883, 0.9473, 0.4883, 0.9473, 0.4883, 0.9473, 0.4883, 0.9473, 0.4883, 0.9473, 0.4883, 0.9473, 0.4883, 0.9473, 0.4883, 0.9473, 0.4883, 0.9473, 0.4883, 0.9473, 0.4883, 0.9473, 0.4883, 0.9473, 0.4883, 0.9473, 0.4883, 0.9473, 0.4883, 0.9473, 0.4883, 0.9473, 0.4883, 0.9473, 0.4883, 0.9473, 0.4883, 0.9473, 0.4883, 0.9473, 0.4883, 0.9473, 0.4883, 0.9473, 0.4883, 0.9473, 0.4883, 0.9473, 0.4883, 0.9473, 0.4883, 0.9473, 0.4883, 0.9473, 0.4883, 0.9473, 0.4883, 0.9473, 0.4883, 0.9473, 0.4883, 0.9473, 0.4883, 0.9473, 0.7393, 0.9033, 0.7393, 0.9033, 0.7393, 0.9033, 0.7393, 0.9033, 0.7393, 0.9033, 0.7393, 0.9033, 0.7393, 0.9033, 0.7393, 0.9033, 0.7393, 0.9033, 0.7393, 0.9033, 0.7393, 0.9033, 0.7393, 0.9033, 0.7393, 0.9033, 0.7393, 0.9033, 0.7393, 0.9033, 0.7393, 0.9033, 0.7393, 0.9033, 0.7393, 0.9033, 0.7393, 0.9033, 0.7393, 0.9033, 0.7393, 0.9033, 0.7393, 0.9033, 0.7393, 0.9033, 0.7393, 0.9033, 0.7393, 0.9033, 0.7393, 0.9033, 0.7393, 0.9033, 0.7393, 0.9033, 0.7393, 0.9033, 0.7393, 0.9033, 0.7393, 0.9033, 0.7393, 0.9033, 0.7393, 0.9033, 0.7393, 0.9033, 0.7393, 0.9033, 0.7393, 0.9033, 0.7393, 0.9033, 0.7393, 0.9033, 0.7393, 0.9033, 0.7393, 0.9033, 0.7393, 0.9033, 0.7393, 0.9033, 0.7393, 0.9033, 0.7393, 0.9033, 0.7393, 0.9033, 0.7393, 0.9033, 0.7393, 0.9033, 0.7393, 0.9033, 0.7393, 0.9033, 0.7393, 0.9033, 0.7393, 0.9033, 0.7393, 0.9033, 0.7393, 0.9033, 0.7393, 0.9033, 0.7393, 0.9033, 0.7393, 0.9033, 0.7393, 0.9033, 0.7393, 0.9033, 0.7393, 0.9033, 0.7393, 0.9033, 0.7393, 0.9033, 0.7393, 0.9033, 0.7393, 0.9033, 0.7393, 0.9033, 0.7393, 0.9033, 0.7393, 0.9033, 0.7393, 0.9033, 0.7393, 0.9033, 0.7393, 0.9033, 0.7393, 0.9033, 0.7393, 0.9033, 0.7393, 0.9033, 0.7393, 0.9033, 0.7393, 0.9033, 0.7393, 0.9033, 0.7393, 0.9033, 0.4883, 0.9473, 0.4883, 0.9473, 0.4883, 0.9473, 0.4883, 0.9473, 0.4883, 0.9473, 0.4883, 0.9473, 0.4883, 0.9473, 0.4883, 0.9473, 0.4883, 0.9473, 0.4883, 0.9473, 0.4883, 0.9473, 0.4883, 0.9473, 0.4883, 0.9473, 0.4883, 0.9473, 0.4883, 0.9473, 0.4883, 0.9473, 0.4883, 0.9473, 0.4883, 0.9473, 0.4883, 0.9473, 0.4883, 0.9473, 0.4883, 0.9473, 0.4883, 0.9473, 0.4883, 0.9473, 0.4883, 0.9473, 0.7393, 0.9033, 0.7393, 0.9033, 0.7393, 0.9033, 0.7393, 0.9033, 0.7393, 0.9033, 0.7393, 0.9033, 0.7393, 0.9033, 0.7393, 0.9033, 0.7393, 0.9033, 0.7393, 0.9033, 0.7393, 0.9033, 0.7393, 0.9033, 0.7393, 0.9033, 0.7393, 0.9033, 0.7393, 0.9033, 0.7393, 0.9033, 0.7393, 0.9033, 0.7393, 0.9033, 0.7393, 0.9033, 0.7393, 0.9033, 0.7393, 0.9033, 0.7393, 0.9033, 0.7393, 0.9033, 0.7393, 0.9033, 0.7393, 0.9033, 0.7393, 0.9033, 0.7393, 0.9033, 0.7393, 0.9033, 0.7393, 0.9033, 0.7393, 0.9033, 0.7393, 0.9033, 0.7393, 0.9033, 0.4883, 0.9473, 0.4883, 0.9473, 0.4883, 0.9473, 0.4883, 0.9473, 0.4883, 0.9473, 0.4883, 0.9473, 0.4883, 0.9473, 0.4883, 0.9473, 0.4883, 0.9473, 0.4883, 0.9473, 0.4883, 0.9473, 0.4883, 0.9473, 0.4883, 0.9473, 0.4883, 0.9473, 0.4883, 0.9473, 0.4883, 0.9473, 0.4883, 0.9473, 0.4883, 0.9473, 0.4883, 0.9473, 0.4883, 0.9473, 0.4883, 0.9473, 0.4883, 0.9473, 0.4883, 0.9473, 0.4883, 0.9473, 0.4883, 0.9473, 0.4883, 0.9473, 0.4883, 0.9473, 0.4883, 0.9473, 0.4883, 0.9473, 0.4883, 0.9473, 0.4883, 0.9473, 0.4883, 0.9473, 0.4883, 0.9473, 0.4883, 0.9473, 0.4883, 0.9473, 0.4883, 0.9473, 0.4883, 0.9473, 0.4883, 0.9473, 0.4883, 0.9473, 0.4883, 0.9473, 0.4883, 0.9473, 0.4883, 0.9473, 0.4883, 0.9473, 0.4883, 0.9473, 0.4883, 0.9473, 0.4883, 0.9473, 0.4883, 0.9473, 0.4883, 0.9473, 0.7393, 0.9033, 0.7393, 0.9033, 0.7393, 0.9033, 0.7393, 0.9033, 0.7393, 0.9033, 0.7393, 0.9033, 0.7393, 0.9033, 0.7393, 0.9033, 0.7393, 0.9033, 0.7393, 0.9033, 0.7393, 0.9033, 0.7393, 0.9033, 0.7393, 0.9033, 0.7393, 0.9033, 0.7393, 0.9033, 0.7393, 0.9033])
me_cube.materials.append(mat_material)
me_cube.use_mirror_vertex_groups = False
me_cube.update()

# ---- objects
ob_cube = bpy.data.objects.new('Cube', me_cube)

# ---- transforms, parenting, visibility, modifiers, constraints
ob_cube.location = (0.0, 0.0, 0.0)
ob_cube.lock_rotations_4d = False
ob_cube.empty_display_type = 'ARROWS'
ob_cube.lineart.crease_threshold = 0.0

# ---- collection membership
col_collection.objects.link(ob_cube)

# ---- scene / render settings (as saved in the file)
scene.frame_start = 1; scene.frame_end = 250; scene.frame_set(1)
scene.render.engine = 'BLENDER_EEVEE_NEXT'
bpy.context.view_layer.update()

# ---- added for rendering (the .blend has no active camera and no usable light): camera, sun
cam_auto = bpy.data.cameras.new('AutoCamera')
cam_auto.lens = 50.0
cam_auto.sensor_width = 36.0
cam_auto.clip_end = 1000.0
ob_auto_camera = bpy.data.objects.new('AutoCamera', cam_auto)
scene.collection.objects.link(ob_auto_camera)
ob_auto_camera.location = (2.37525, -2.85023, 2.2502)
ob_auto_camera.rotation_euler = (1.09748, -7.21219e-08, 0.694738)
scene.camera = ob_auto_camera
light_auto_sun = bpy.data.lights.new('AutoSun', 'SUN')
light_auto_sun.energy = 3.0
light_auto_sun.angle = 0.0523599
ob_auto_sun = bpy.data.objects.new('AutoSun', light_auto_sun)
scene.collection.objects.link(ob_auto_sun)
ob_auto_sun.rotation_euler = (0.872665, 0.174533, 0.523599)
bpy.context.view_layer.update()
